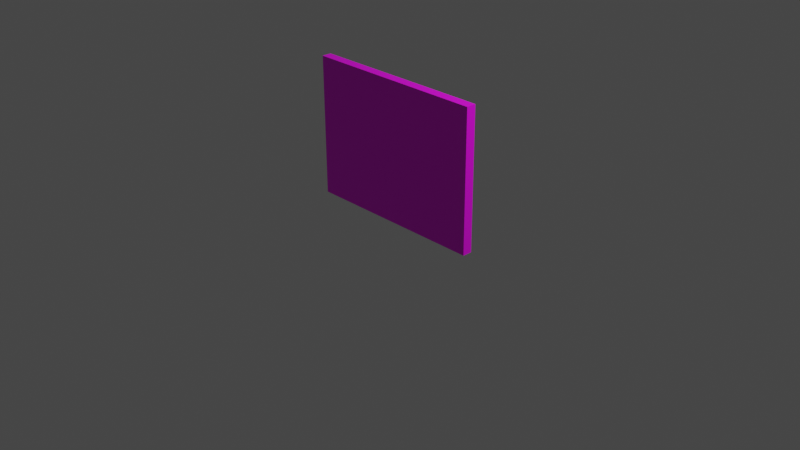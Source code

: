 # Source: munchen.blend  (saved by Blender 2.90.8; exported with 4.5.12 LTS)
import bpy
from mathutils import Matrix  # noqa: F401  (used for matrix-valued properties, if any)

bpy.ops.wm.read_factory_settings(use_empty=True)
scene = bpy.context.scene
scene.name = 'Scene'

# ---- collections
col_collection = bpy.data.collections.new('Collection'); scene.collection.children.link(col_collection)

# ---- images (referenced by path relative to the original .blend; pixels are not part of the script)
import os
ASSET_DIR = os.environ.get("B2B_ASSET_DIR", "")  # directory of the original .blend (textures are referenced by path, not embedded)
HERE = os.path.dirname(os.path.abspath(__file__))  # packed textures are extracted next to this script under _unpacked/

def load_image(name, relpath, width, height, colorspace="sRGB"):
    """Load a texture the original file referenced (path relative to the .blend, or extracted next to this script)."""
    p = next((c for c in (os.path.join(HERE, relpath), os.path.join(ASSET_DIR, relpath)) if relpath and os.path.exists(c)), "")
    if p:
        img = bpy.data.images.load(p, check_existing=True)
        img.name = name
    else:  # same state as the original file: an image datablock whose file is absent (Cycles renders it pink)
        img = bpy.data.images.new(name, width, height)
        img.source = "FILE"
        img.filepath = "//" + (relpath or name)
    img.colorspace_settings.name = colorspace
    return img
img_testimage3d_jpg = load_image('testimage3d.jpg', 'testimage3d.jpg', 1024, 1024, 'sRGB')

# ---- materials (node trees are filled in below, after node groups)
mat_material = bpy.data.materials.new('Material')
mat_material.alpha_threshold = 0.0
mat_material.use_transparent_shadow = False
mat_material.line_color = (0.0, 0.0, 0.0, 1.0)
mat_material_001 = bpy.data.materials.new('Material.001')
mat_material_001.use_transparent_shadow = False
mat_material_002 = bpy.data.materials.new('Material.002')
mat_material_002.use_transparent_shadow = False

# ---- material node trees
mat_material.use_nodes = True; mat_material.node_tree.nodes.clear()
_N = mat_material.node_tree.nodes; _L = mat_material.node_tree.links
n0 = _N.new('ShaderNodeOutputMaterial'); n0.name = 'Material Output'; n0.location = (300, 300)
n1 = _N.new('ShaderNodeBsdfPrincipled'); n1.name = 'Principled BSDF'; n1.location = (10, 300)
n1.distribution = 'GGX'
n1.subsurface_method = 'BURLEY'
n1.inputs[2].default_value = 0.4
n1.inputs[3].default_value = 1.45
n1.inputs[27].default_value = (0.0, 0.0, 0.0, 1.0)
n1.inputs[28].default_value = 1.0
n2 = _N.new('ShaderNodeTexImage'); n2.name = 'Image Texture'; n2.location = (-281, 296)
n2.image = img_testimage3d_jpg
_L.new(n1.outputs[0], n0.inputs[0])
_L.new(n2.outputs[0], n1.inputs[0])
n0.is_active_output = True
mat_material_001.use_nodes = True; mat_material_001.node_tree.nodes.clear()
_N = mat_material_001.node_tree.nodes; _L = mat_material_001.node_tree.links
n0 = _N.new('ShaderNodeOutputMaterial'); n0.name = 'Material Output'; n0.location = (300, 300)
n1 = _N.new('ShaderNodeBsdfPrincipled'); n1.name = 'Principled BSDF'; n1.location = (10, 300)
n1.distribution = 'GGX'
n1.subsurface_method = 'BURLEY'
n1.inputs[3].default_value = 1.45
n1.inputs[27].default_value = (0.0, 0.0, 0.0, 1.0)
n1.inputs[28].default_value = 1.0
n2 = _N.new('ShaderNodeTexImage'); n2.name = 'Image Texture'; n2.location = (-270, 307)
n2.image = img_testimage3d_jpg
_L.new(n1.outputs[0], n0.inputs[0])
_L.new(n2.outputs[0], n1.inputs[0])
n0.is_active_output = True
mat_material_002.use_nodes = True; mat_material_002.node_tree.nodes.clear()
_N = mat_material_002.node_tree.nodes; _L = mat_material_002.node_tree.links
n0 = _N.new('ShaderNodeBsdfPrincipled'); n0.name = 'Principled BSDF'; n0.location = (10, 300)
n0.distribution = 'GGX'
n0.subsurface_method = 'BURLEY'
n0.inputs[3].default_value = 1.45
n0.inputs[27].default_value = (0.0, 0.0, 0.0, 1.0)
n0.inputs[28].default_value = 1.0
n1 = _N.new('ShaderNodeOutputMaterial'); n1.name = 'Material Output'; n1.location = (300, 300)
n2 = _N.new('ShaderNodeTexImage'); n2.name = 'Image Texture'; n2.location = (-271, 287)
n2.image = img_testimage3d_jpg
_L.new(n0.outputs[0], n1.inputs[0])
_L.new(n2.outputs[0], n0.inputs[0])
n1.is_active_output = True

# ---- world
world_world = bpy.data.worlds.new('World'); scene.world = world_world
world_world.use_nodes = True; world_world.node_tree.nodes.clear()
_N = world_world.node_tree.nodes; _L = world_world.node_tree.links
n0 = _N.new('ShaderNodeOutputWorld'); n0.name = 'World Output'; n0.location = (300, 300)
n1 = _N.new('ShaderNodeBackground'); n1.name = 'Background'; n1.location = (10, 300)
n1.inputs[0].default_value = (0.05088, 0.05088, 0.05088, 1.0)
_L.new(n1.outputs[0], n0.inputs[0])
n0.is_active_output = True
world_world.color = (0.05088, 0.05088, 0.05088)
world_world.use_sun_shadow = False
world_world.sun_shadow_jitter_overblur = 0.0

# ---- cameras
cam_camera = bpy.data.cameras.new('Camera')
cam_camera.clip_end = 100.0
cam_camera.ortho_scale = 7.314

# ---- lights
light_light = bpy.data.lights.new('Light', 'POINT')
light_light.transmission_factor = 0.0
light_light.energy = 1000.0
light_light.shadow_soft_size = 0.1
light_light.shadow_maximum_resolution = 0.006
light_light.use_absolute_resolution = True

# ---- meshes
me_cube = bpy.data.meshes.new('Cube')
me_cube.from_pydata([(1.0, 1.0, 1.0), (1.0, 1.0, -1.0), (1.0, -1.0, 1.0), (1.0, -1.0, -1.0), (-1.0, 1.0, 1.0), (-1.0, 1.0, -1.0), (-1.0, -1.0, 1.0), (-1.0, -1.0, -1.0)], [], [(0, 4, 6, 2), (3, 2, 6, 7), (7, 6, 4, 5), (5, 1, 3, 7), (1, 0, 2, 3), (5, 4, 0, 1)])
_uv = me_cube.uv_layers.new(name='UVMap')
_uv.uv.foreach_set('vector', [0.625, 0.5, 0.875, 0.5, 0.875, 0.75, 0.625, 0.75, 0.375, 0.75, 0.625, 0.75, 0.625, 1.0, 0.375, 1.0, 0.375, 0.0, 0.625, 0.0, 0.625, 0.25, 0.375, 0.25, 0.125, 0.5, 0.375, 0.5, 0.375, 0.75, 0.125, 0.75, 0.375, 0.5, 0.625, 0.5, 0.625, 0.75, 0.375, 0.75, 0.375, 0.25, 0.625, 0.25, 0.625, 0.5, 0.375, 0.5])
me_cube.materials.append(mat_material)
me_cube.use_remesh_preserve_volume = False
me_cube.use_remesh_preserve_attributes = False
me_cube.use_mirror_vertex_groups = False
me_cube.update()
me_beziercurve = bpy.data.meshes.new('BezierCurve')
me_beziercurve.from_pydata([(0.4547, 1.125e-07, 0.8376), (1.439, 1.421e-07, 1.058), (-0.471, 3.968e-07, 2.954), (-1.632, 1.678e-07, 1.249), (-1.0, 0.0, 0.0), (1.0, 0.0, 0.0), (0.4547, -0.2549, 0.8376), (1.439, -0.2549, 1.058), (-0.471, -0.2549, 2.954), (-1.632, -0.2549, 1.249), (-1.0, -0.2549, 3.425e-08), (1.0, -0.2549, 3.425e-08)], [], [(0, 5, 4, 3, 2, 1), (6, 7, 8, 9, 10, 11), (5, 0, 6, 11), (3, 4, 10, 9), (1, 2, 8, 7), (4, 5, 11, 10), (2, 3, 9, 8), (0, 1, 7, 6)])
_uv = me_beziercurve.uv_layers.new(name='UVMap')
_uv.uv.foreach_set('vector', [0.3118, 0.3966, 0.2713, 0.577, 0.0, 0.3148, 0.08502, 0.06955, 0.4755, 0.0, 0.4755, 0.497, 0.7873, 0.1804, 0.9509, 0.08004, 0.9509, 0.577, 0.5605, 0.5075, 0.4755, 0.2622, 0.7467, 0.0, 0.1472, 0.577, 0.1472, 0.7606, 0.09816, 0.7606, 0.09816, 0.577, 0.9509, 0.125, 0.9509, 0.0, 1.0, 0.0, 1.0, 0.125, 1.0, 0.5058, 1.0, 1.0, 0.9509, 1.0, 0.9509, 0.5058, 0.04908, 0.577, 0.04908, 0.9441, 2.869e-08, 0.9441, 0.0, 0.577, 0.9509, 0.5058, 0.9509, 0.125, 1.0, 0.125, 1.0, 0.5058, 0.09816, 0.577, 0.09816, 0.7622, 0.04908, 0.7622, 0.04908, 0.577])
me_beziercurve.materials.append(mat_material_001)
me_beziercurve.use_remesh_fix_poles = True
me_beziercurve.use_remesh_preserve_attributes = False
me_beziercurve.use_mirror_vertex_groups = False
me_beziercurve.update()
me_beziercurve_001 = bpy.data.meshes.new('BezierCurve.001')
me_beziercurve_001.from_pydata([(-1.0, 0.0, 0.0), (1.0, 0.0, 0.0), (0.9946, -2.011e-07, 1.497), (-1.012, -2.019e-07, 1.502), (-1.0, -0.1038, -1.395e-08), (1.0, -0.1038, -1.395e-08), (0.9946, -0.1038, 1.497), (-1.012, -0.1038, 1.502)], [], [(0, 3, 2, 1), (4, 5, 6, 7), (0, 4, 7, 3), (2, 6, 5, 1), (3, 7, 6, 2), (1, 5, 4, 0)])
_uv = me_beziercurve_001.uv_layers.new(name='UVMap')
_uv.uv.foreach_set('vector', [0.2746, 0.5005, 0.2786, 0.7976, -0.1175, 0.7973, -0.1298, 0.5062, 0.2955, 0.5002, 0.6999, 0.4945, 0.6952, 0.798, 0.2991, 0.7977, 0.2746, 0.5005, 0.2955, 0.5002, 0.2991, 0.7977, 0.2786, 0.7976, 0.7157, 0.798, 0.6952, 0.798, 0.6999, 0.4945, 0.7208, 0.4942, 0.2994, 0.8183, 0.2991, 0.7977, 0.6952, 0.798, 0.6949, 0.819, 0.7002, 0.4734, 0.6999, 0.4945, 0.2955, 0.5002, 0.2953, 0.4796])
me_beziercurve_001.materials.append(mat_material_002)
me_beziercurve_001.use_remesh_fix_poles = True
me_beziercurve_001.use_remesh_preserve_attributes = False
me_beziercurve_001.use_mirror_vertex_groups = False
me_beziercurve_001.update()

# ---- objects
ob_cube = bpy.data.objects.new('Cube', me_cube)
ob_light = bpy.data.objects.new('Light', light_light)
ob_camera = bpy.data.objects.new('Camera', cam_camera)
ob_beziercurve = bpy.data.objects.new('BezierCurve', me_beziercurve)
ob_testpanel0 = bpy.data.objects.new('TestPanel0', me_beziercurve_001)
ob_empty = bpy.data.objects.new('Empty', img_testimage3d_jpg)

# ---- transforms, parenting, visibility, modifiers, constraints
ob_cube.location = (14.96, 0.0, 0.0)
ob_cube.lock_rotations_4d = False
ob_cube.empty_display_type = 'ARROWS'
ob_cube.lineart.crease_threshold = 0.0
ob_light.location = (4.076, 1.005, 5.904)
ob_light.rotation_euler = (0.6503, 0.05522, 1.866)
ob_light.lock_rotations_4d = False
ob_light.empty_display_type = 'ARROWS'
ob_light.color = (0.0, 0.0, 0.0, 0.0)
ob_light.lineart.crease_threshold = 0.0
ob_camera.location = (7.359, -6.926, 4.958)
ob_camera.rotation_euler = (1.109, 0.0, 0.8149)
ob_camera.lock_rotations_4d = False
ob_camera.empty_display_type = 'ARROWS'
ob_camera.color = (0.0, 0.0, 0.0, 0.0)
ob_camera.display_type = 'WIRE'
ob_camera.lineart.crease_threshold = 0.0
ob_beziercurve.location = (12.11, 0.0, 0.0)
ob_beziercurve.lineart.crease_threshold = 0.0
ob_testpanel0.location = (0.0, 0.0, 0.0)
ob_testpanel0.lineart.crease_threshold = 0.0
ob_empty.location = (0.0, 0.0, 0.0)
ob_empty.rotation_euler = (1.571, -0.0, -0.0)
ob_empty.empty_display_type = 'IMAGE'
ob_empty.empty_display_size = 5.0
ob_empty.use_empty_image_alpha = True
ob_empty.color = (1.0, 1.0, 1.0, 0.2177)
ob_empty.lineart.crease_threshold = 0.0

# ---- collection membership
col_collection.objects.link(ob_cube)
col_collection.objects.link(ob_light)
col_collection.objects.link(ob_camera)
col_collection.objects.link(ob_beziercurve)
col_collection.objects.link(ob_testpanel0)
col_collection.objects.link(ob_empty)

# ---- scene / render settings (as saved in the file)
scene.camera = ob_camera
scene.frame_start = 1; scene.frame_end = 250; scene.frame_set(0)
scene.render.engine = 'BLENDER_EEVEE_NEXT'
scene.cycles.use_denoising = False
scene.cycles.samples = 128
scene.cycles.sampling_pattern = 'TABULATED_SOBOL'
scene.cycles.use_adaptive_sampling = False
scene.cycles.use_light_tree = False
scene.view_settings.view_transform = 'Filmic'
bpy.context.view_layer.update()
